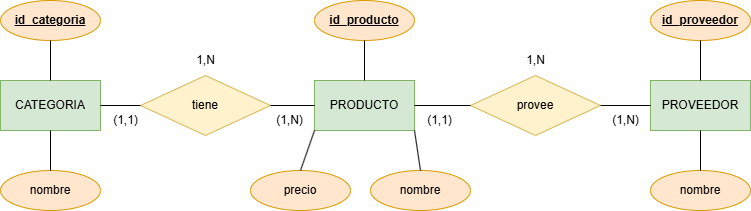

The diagram above was exported from draw.io. Its source (the exported page's mxGraphModel, read from the mxfile embedded in the PNG):
<mxGraphModel dx="1647" dy="839" grid="1" gridSize="10" guides="1" tooltips="1" connect="1" arrows="1" fold="1" page="1" pageScale="1" pageWidth="827" pageHeight="1169" math="0" shadow="0">
  <root>
    <mxCell id="0" />
    <mxCell id="1" parent="0" />
    <mxCell id="mblw-fITWyQmANG95afR-1" value="PRODUCTO" style="html=1;dashed=0;whiteSpace=wrap;fillColor=#d5e8d4;strokeColor=#82b366;" vertex="1" parent="1">
      <mxGeometry x="364" y="560" width="100" height="50" as="geometry" />
    </mxCell>
    <mxCell id="mblw-fITWyQmANG95afR-2" value="PROVEEDOR" style="html=1;dashed=0;whiteSpace=wrap;fillColor=#d5e8d4;strokeColor=#82b366;" vertex="1" parent="1">
      <mxGeometry x="700" y="560" width="100" height="50" as="geometry" />
    </mxCell>
    <mxCell id="mblw-fITWyQmANG95afR-3" value="CATEGORIA" style="html=1;dashed=0;whiteSpace=wrap;fillColor=#d5e8d4;strokeColor=#82b366;" vertex="1" parent="1">
      <mxGeometry x="50" y="560" width="100" height="50" as="geometry" />
    </mxCell>
    <mxCell id="mblw-fITWyQmANG95afR-4" value="tiene" style="shape=rhombus;html=1;dashed=0;whiteSpace=wrap;perimeter=rhombusPerimeter;fillColor=#fff2cc;strokeColor=#d6b656;" vertex="1" parent="1">
      <mxGeometry x="190" y="555" width="130" height="60" as="geometry" />
    </mxCell>
    <mxCell id="mblw-fITWyQmANG95afR-5" value="provee" style="shape=rhombus;html=1;dashed=0;whiteSpace=wrap;perimeter=rhombusPerimeter;fillColor=#fff2cc;strokeColor=#d6b656;" vertex="1" parent="1">
      <mxGeometry x="520" y="555" width="130" height="60" as="geometry" />
    </mxCell>
    <mxCell id="mblw-fITWyQmANG95afR-6" value="" style="endArrow=none;html=1;rounded=0;exitX=1;exitY=0.5;exitDx=0;exitDy=0;entryX=0;entryY=0.5;entryDx=0;entryDy=0;" edge="1" parent="1" source="mblw-fITWyQmANG95afR-3" target="mblw-fITWyQmANG95afR-4">
      <mxGeometry width="50" height="50" relative="1" as="geometry">
        <mxPoint x="390" y="680" as="sourcePoint" />
        <mxPoint x="440" y="630" as="targetPoint" />
      </mxGeometry>
    </mxCell>
    <mxCell id="mblw-fITWyQmANG95afR-7" value="" style="endArrow=none;html=1;rounded=0;exitX=1;exitY=0.5;exitDx=0;exitDy=0;entryX=0;entryY=0.5;entryDx=0;entryDy=0;" edge="1" parent="1" source="mblw-fITWyQmANG95afR-4" target="mblw-fITWyQmANG95afR-1">
      <mxGeometry width="50" height="50" relative="1" as="geometry">
        <mxPoint x="390" y="680" as="sourcePoint" />
        <mxPoint x="440" y="630" as="targetPoint" />
      </mxGeometry>
    </mxCell>
    <mxCell id="mblw-fITWyQmANG95afR-8" value="1,N" style="text;html=1;align=center;verticalAlign=middle;resizable=0;points=[];autosize=1;strokeColor=none;fillColor=none;" vertex="1" parent="1">
      <mxGeometry x="235" y="525" width="40" height="30" as="geometry" />
    </mxCell>
    <mxCell id="mblw-fITWyQmANG95afR-9" value="" style="endArrow=none;html=1;rounded=0;exitX=1;exitY=0.5;exitDx=0;exitDy=0;entryX=0;entryY=0.5;entryDx=0;entryDy=0;" edge="1" parent="1" source="mblw-fITWyQmANG95afR-1" target="mblw-fITWyQmANG95afR-5">
      <mxGeometry width="50" height="50" relative="1" as="geometry">
        <mxPoint x="390" y="680" as="sourcePoint" />
        <mxPoint x="440" y="630" as="targetPoint" />
      </mxGeometry>
    </mxCell>
    <mxCell id="mblw-fITWyQmANG95afR-10" value="" style="endArrow=none;html=1;rounded=0;entryX=1;entryY=0.5;entryDx=0;entryDy=0;exitX=0;exitY=0.5;exitDx=0;exitDy=0;" edge="1" parent="1" source="mblw-fITWyQmANG95afR-2" target="mblw-fITWyQmANG95afR-5">
      <mxGeometry width="50" height="50" relative="1" as="geometry">
        <mxPoint x="390" y="680" as="sourcePoint" />
        <mxPoint x="440" y="630" as="targetPoint" />
      </mxGeometry>
    </mxCell>
    <mxCell id="mblw-fITWyQmANG95afR-12" value="(1,N)" style="text;html=1;align=center;verticalAlign=middle;resizable=0;points=[];autosize=1;strokeColor=none;fillColor=none;" vertex="1" parent="1">
      <mxGeometry x="650" y="585" width="50" height="30" as="geometry" />
    </mxCell>
    <mxCell id="mblw-fITWyQmANG95afR-13" value="1,N" style="text;html=1;align=center;verticalAlign=middle;resizable=0;points=[];autosize=1;strokeColor=none;fillColor=none;" vertex="1" parent="1">
      <mxGeometry x="565" y="525" width="40" height="30" as="geometry" />
    </mxCell>
    <mxCell id="mblw-fITWyQmANG95afR-14" value="&lt;u&gt;&lt;b&gt;id_producto&lt;/b&gt;&lt;/u&gt;" style="ellipse;whiteSpace=wrap;html=1;align=center;fillColor=#ffe6cc;strokeColor=#d79b00;" vertex="1" parent="1">
      <mxGeometry x="364" y="480" width="100" height="40" as="geometry" />
    </mxCell>
    <mxCell id="mblw-fITWyQmANG95afR-15" value="&lt;u&gt;&lt;b&gt;id_proveedor&lt;/b&gt;&lt;/u&gt;" style="ellipse;whiteSpace=wrap;html=1;align=center;fillColor=#ffe6cc;strokeColor=#d79b00;" vertex="1" parent="1">
      <mxGeometry x="700" y="480" width="100" height="40" as="geometry" />
    </mxCell>
    <mxCell id="mblw-fITWyQmANG95afR-16" value="&lt;u&gt;&lt;b&gt;id_categoria&lt;/b&gt;&lt;/u&gt;" style="ellipse;whiteSpace=wrap;html=1;align=center;fillColor=#ffe6cc;strokeColor=#d79b00;" vertex="1" parent="1">
      <mxGeometry x="50" y="480" width="100" height="40" as="geometry" />
    </mxCell>
    <mxCell id="mblw-fITWyQmANG95afR-17" value="precio" style="ellipse;whiteSpace=wrap;html=1;align=center;fillColor=#ffe6cc;strokeColor=#d79b00;" vertex="1" parent="1">
      <mxGeometry x="300" y="650" width="100" height="40" as="geometry" />
    </mxCell>
    <mxCell id="mblw-fITWyQmANG95afR-18" value="nombre" style="ellipse;whiteSpace=wrap;html=1;align=center;fillColor=#ffe6cc;strokeColor=#d79b00;" vertex="1" parent="1">
      <mxGeometry x="420" y="650" width="100" height="40" as="geometry" />
    </mxCell>
    <mxCell id="mblw-fITWyQmANG95afR-19" value="nom&lt;span style=&quot;color: rgba(0, 0, 0, 0); font-family: monospace; font-size: 0px; text-align: start; text-wrap-mode: nowrap;&quot;&gt;%3CmxGraphModel%3E%3Croot%3E%3CmxCell%20id%3D%220%22%2F%3E%3CmxCell%20id%3D%221%22%20parent%3D%220%22%2F%3E%3CmxCell%20id%3D%222%22%20value%3D%22precio%22%20style%3D%22ellipse%3BwhiteSpace%3Dwrap%3Bhtml%3D1%3Balign%3Dcenter%3BfillColor%3D%23ffe6cc%3BstrokeColor%3D%23d79b00%3B%22%20vertex%3D%221%22%20parent%3D%221%22%3E%3CmxGeometry%20x%3D%22300%22%20y%3D%22650%22%20width%3D%22100%22%20height%3D%2240%22%20as%3D%22geometry%22%2F%3E%3C%2FmxCell%3E%3C%2Froot%3E%3C%2FmxGraphModel%3E&lt;/span&gt;&lt;span style=&quot;color: rgba(0, 0, 0, 0); font-family: monospace; font-size: 0px; text-align: start; text-wrap-mode: nowrap;&quot;&gt;%3CmxGraphModel%3E%3Croot%3E%3CmxCell%20id%3D%220%22%2F%3E%3CmxCell%20id%3D%221%22%20parent%3D%220%22%2F%3E%3CmxCell%20id%3D%222%22%20value%3D%22precio%22%20style%3D%22ellipse%3BwhiteSpace%3Dwrap%3Bhtml%3D1%3Balign%3Dcenter%3BfillColor%3D%23ffe6cc%3BstrokeColor%3D%23d79b00%3B%22%20vertex%3D%221%22%20parent%3D%221%22%3E%3CmxGeometry%20x%3D%22300%22%20y%3D%22650%22%20width%3D%22100%22%20height%3D%2240%22%20as%3D%22geometry%22%2F%3E%3C%2FmxCell%3E%3C%2Froot%3E%3C%2FmxGraphModel%3E&lt;/span&gt;bre" style="ellipse;whiteSpace=wrap;html=1;align=center;fillColor=#ffe6cc;strokeColor=#d79b00;" vertex="1" parent="1">
      <mxGeometry x="50" y="650" width="100" height="40" as="geometry" />
    </mxCell>
    <mxCell id="mblw-fITWyQmANG95afR-20" value="nombre" style="ellipse;whiteSpace=wrap;html=1;align=center;fillColor=#ffe6cc;strokeColor=#d79b00;" vertex="1" parent="1">
      <mxGeometry x="700" y="650" width="100" height="40" as="geometry" />
    </mxCell>
    <mxCell id="mblw-fITWyQmANG95afR-21" value="" style="endArrow=none;html=1;rounded=0;exitX=0.5;exitY=0;exitDx=0;exitDy=0;entryX=0.5;entryY=1;entryDx=0;entryDy=0;" edge="1" parent="1" source="mblw-fITWyQmANG95afR-19" target="mblw-fITWyQmANG95afR-3">
      <mxGeometry width="50" height="50" relative="1" as="geometry">
        <mxPoint x="390" y="570" as="sourcePoint" />
        <mxPoint x="440" y="520" as="targetPoint" />
      </mxGeometry>
    </mxCell>
    <mxCell id="mblw-fITWyQmANG95afR-22" value="" style="endArrow=none;html=1;rounded=0;exitX=0.5;exitY=1;exitDx=0;exitDy=0;entryX=0.5;entryY=0;entryDx=0;entryDy=0;" edge="1" parent="1" source="mblw-fITWyQmANG95afR-16" target="mblw-fITWyQmANG95afR-3">
      <mxGeometry width="50" height="50" relative="1" as="geometry">
        <mxPoint x="390" y="570" as="sourcePoint" />
        <mxPoint x="440" y="520" as="targetPoint" />
      </mxGeometry>
    </mxCell>
    <mxCell id="mblw-fITWyQmANG95afR-23" value="" style="endArrow=none;html=1;rounded=0;exitX=0.5;exitY=0;exitDx=0;exitDy=0;entryX=0.5;entryY=1;entryDx=0;entryDy=0;" edge="1" parent="1" source="mblw-fITWyQmANG95afR-1" target="mblw-fITWyQmANG95afR-14">
      <mxGeometry width="50" height="50" relative="1" as="geometry">
        <mxPoint x="390" y="570" as="sourcePoint" />
        <mxPoint x="440" y="520" as="targetPoint" />
      </mxGeometry>
    </mxCell>
    <mxCell id="mblw-fITWyQmANG95afR-24" value="" style="endArrow=none;html=1;rounded=0;exitX=0.5;exitY=0;exitDx=0;exitDy=0;entryX=0;entryY=1;entryDx=0;entryDy=0;" edge="1" parent="1" source="mblw-fITWyQmANG95afR-17" target="mblw-fITWyQmANG95afR-1">
      <mxGeometry width="50" height="50" relative="1" as="geometry">
        <mxPoint x="390" y="570" as="sourcePoint" />
        <mxPoint x="440" y="520" as="targetPoint" />
      </mxGeometry>
    </mxCell>
    <mxCell id="mblw-fITWyQmANG95afR-25" value="" style="endArrow=none;html=1;rounded=0;entryX=0.5;entryY=0;entryDx=0;entryDy=0;exitX=1;exitY=1;exitDx=0;exitDy=0;" edge="1" parent="1" source="mblw-fITWyQmANG95afR-1" target="mblw-fITWyQmANG95afR-18">
      <mxGeometry width="50" height="50" relative="1" as="geometry">
        <mxPoint x="390" y="570" as="sourcePoint" />
        <mxPoint x="440" y="520" as="targetPoint" />
      </mxGeometry>
    </mxCell>
    <mxCell id="mblw-fITWyQmANG95afR-26" value="" style="endArrow=none;html=1;rounded=0;entryX=0.5;entryY=0;entryDx=0;entryDy=0;exitX=0.5;exitY=1;exitDx=0;exitDy=0;" edge="1" parent="1" source="mblw-fITWyQmANG95afR-15" target="mblw-fITWyQmANG95afR-2">
      <mxGeometry width="50" height="50" relative="1" as="geometry">
        <mxPoint x="390" y="570" as="sourcePoint" />
        <mxPoint x="440" y="520" as="targetPoint" />
      </mxGeometry>
    </mxCell>
    <mxCell id="mblw-fITWyQmANG95afR-27" value="" style="endArrow=none;html=1;rounded=0;exitX=0.5;exitY=0;exitDx=0;exitDy=0;entryX=0.5;entryY=1;entryDx=0;entryDy=0;" edge="1" parent="1" source="mblw-fITWyQmANG95afR-20" target="mblw-fITWyQmANG95afR-2">
      <mxGeometry width="50" height="50" relative="1" as="geometry">
        <mxPoint x="390" y="570" as="sourcePoint" />
        <mxPoint x="440" y="520" as="targetPoint" />
      </mxGeometry>
    </mxCell>
    <mxCell id="mblw-fITWyQmANG95afR-28" value="(1,1)" style="text;html=1;align=center;verticalAlign=middle;resizable=0;points=[];autosize=1;strokeColor=none;fillColor=none;" vertex="1" parent="1">
      <mxGeometry x="464" y="585" width="50" height="30" as="geometry" />
    </mxCell>
    <mxCell id="mblw-fITWyQmANG95afR-29" value="(1,N)" style="text;html=1;align=center;verticalAlign=middle;resizable=0;points=[];autosize=1;strokeColor=none;fillColor=none;" vertex="1" parent="1">
      <mxGeometry x="314" y="585" width="50" height="30" as="geometry" />
    </mxCell>
    <mxCell id="mblw-fITWyQmANG95afR-30" value="(1,1)" style="text;html=1;align=center;verticalAlign=middle;resizable=0;points=[];autosize=1;strokeColor=none;fillColor=none;" vertex="1" parent="1">
      <mxGeometry x="150" y="585" width="50" height="30" as="geometry" />
    </mxCell>
  </root>
</mxGraphModel>